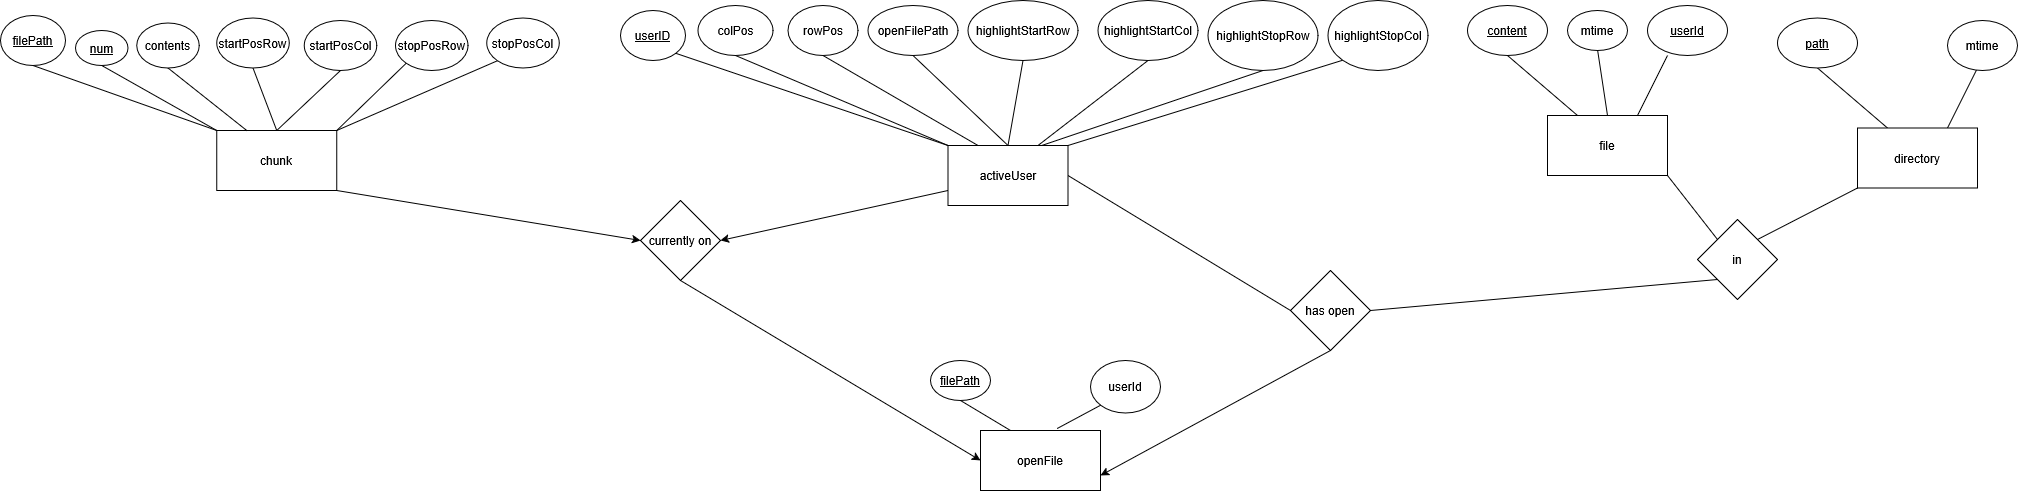

The diagram above was exported from draw.io. Its source (the exported page's mxGraphModel, read from the mxfile embedded in the PNG):
<mxGraphModel dx="1205" dy="940" grid="1" gridSize="10" guides="1" tooltips="1" connect="1" arrows="1" fold="1" page="1" pageScale="1" pageWidth="850" pageHeight="1100" math="0" shadow="0">
  <root>
    <mxCell id="0" />
    <mxCell id="1" parent="0" />
    <mxCell id="jYaapGpMlTZ1EqFqAf5v-25" edge="1" parent="1" source="jYaapGpMlTZ1EqFqAf5v-26" style="edgeStyle=none;rounded=0;orthogonalLoop=1;jettySize=auto;html=1;exitX=0.5;exitY=1;exitDx=0;exitDy=0;entryX=0.25;entryY=0;entryDx=0;entryDy=0;endArrow=none;endFill=0;" target="jYaapGpMlTZ1EqFqAf5v-30">
      <mxGeometry relative="1" as="geometry" />
    </mxCell>
    <mxCell id="jYaapGpMlTZ1EqFqAf5v-26" parent="1" style="ellipse;whiteSpace=wrap;html=1;" value="&lt;u&gt;content&lt;/u&gt;" vertex="1">
      <mxGeometry height="50" width="80" x="2160" y="656" as="geometry" />
    </mxCell>
    <mxCell id="jYaapGpMlTZ1EqFqAf5v-27" edge="1" parent="1" style="edgeStyle=none;rounded=0;orthogonalLoop=1;jettySize=auto;html=1;exitX=0.5;exitY=1;exitDx=0;exitDy=0;entryX=0.75;entryY=0;entryDx=0;entryDy=0;endArrow=none;endFill=0;" target="jYaapGpMlTZ1EqFqAf5v-30">
      <mxGeometry relative="1" as="geometry">
        <mxPoint x="2360" y="706" as="sourcePoint" />
      </mxGeometry>
    </mxCell>
    <mxCell id="jYaapGpMlTZ1EqFqAf5v-28" parent="1" style="ellipse;whiteSpace=wrap;html=1;" value="&lt;u&gt;userId&lt;/u&gt;" vertex="1">
      <mxGeometry height="50" width="80" x="2340" y="656" as="geometry" />
    </mxCell>
    <mxCell id="jYaapGpMlTZ1EqFqAf5v-83" edge="1" parent="1" source="jYaapGpMlTZ1EqFqAf5v-30" style="edgeStyle=none;curved=1;rounded=0;orthogonalLoop=1;jettySize=auto;html=1;exitX=1;exitY=1;exitDx=0;exitDy=0;entryX=0;entryY=0;entryDx=0;entryDy=0;fontSize=12;startSize=8;endSize=8;endArrow=none;endFill=0;" target="jYaapGpMlTZ1EqFqAf5v-82">
      <mxGeometry relative="1" as="geometry" />
    </mxCell>
    <mxCell id="jYaapGpMlTZ1EqFqAf5v-30" parent="1" style="rounded=0;whiteSpace=wrap;html=1;" value="file" vertex="1">
      <mxGeometry height="60" width="120" x="2240" y="766" as="geometry" />
    </mxCell>
    <mxCell id="jYaapGpMlTZ1EqFqAf5v-31" parent="1" style="rounded=0;whiteSpace=wrap;html=1;" value="openFile" vertex="1">
      <mxGeometry height="60" width="120" x="1673" y="1081" as="geometry" />
    </mxCell>
    <mxCell id="jYaapGpMlTZ1EqFqAf5v-32" edge="1" parent="1" source="jYaapGpMlTZ1EqFqAf5v-34" style="edgeStyle=none;rounded=0;orthogonalLoop=1;jettySize=auto;html=1;exitX=1;exitY=0.5;exitDx=0;exitDy=0;entryX=0;entryY=0.5;entryDx=0;entryDy=0;endArrow=none;endFill=0;" target="jYaapGpMlTZ1EqFqAf5v-72">
      <mxGeometry relative="1" as="geometry" />
    </mxCell>
    <mxCell id="jYaapGpMlTZ1EqFqAf5v-33" edge="1" parent="1" source="jYaapGpMlTZ1EqFqAf5v-34" style="edgeStyle=none;rounded=0;orthogonalLoop=1;jettySize=auto;html=1;exitX=0;exitY=0.75;exitDx=0;exitDy=0;entryX=1;entryY=0.5;entryDx=0;entryDy=0;" target="jYaapGpMlTZ1EqFqAf5v-74">
      <mxGeometry relative="1" as="geometry" />
    </mxCell>
    <mxCell id="jYaapGpMlTZ1EqFqAf5v-34" parent="1" style="rounded=0;whiteSpace=wrap;html=1;" value="activeUser" vertex="1">
      <mxGeometry height="60" width="120" x="1640.5" y="796" as="geometry" />
    </mxCell>
    <mxCell id="jYaapGpMlTZ1EqFqAf5v-35" edge="1" parent="1" source="jYaapGpMlTZ1EqFqAf5v-36" style="edgeStyle=none;rounded=0;orthogonalLoop=1;jettySize=auto;html=1;exitX=1;exitY=1;exitDx=0;exitDy=0;entryX=0;entryY=0.5;entryDx=0;entryDy=0;" target="jYaapGpMlTZ1EqFqAf5v-74">
      <mxGeometry relative="1" as="geometry" />
    </mxCell>
    <mxCell id="jYaapGpMlTZ1EqFqAf5v-36" parent="1" style="rounded=0;whiteSpace=wrap;html=1;" value="chunk" vertex="1">
      <mxGeometry height="60" width="120" x="909.25" y="781" as="geometry" />
    </mxCell>
    <mxCell id="jYaapGpMlTZ1EqFqAf5v-37" edge="1" parent="1" source="jYaapGpMlTZ1EqFqAf5v-38" style="rounded=0;orthogonalLoop=1;jettySize=auto;html=1;exitX=0.5;exitY=1;exitDx=0;exitDy=0;entryX=0.5;entryY=0;entryDx=0;entryDy=0;endArrow=none;endFill=0;" target="jYaapGpMlTZ1EqFqAf5v-34">
      <mxGeometry relative="1" as="geometry" />
    </mxCell>
    <mxCell id="jYaapGpMlTZ1EqFqAf5v-38" parent="1" style="ellipse;whiteSpace=wrap;html=1;" value="highlightStartRow" vertex="1">
      <mxGeometry height="60" width="110" x="1660.5" y="651" as="geometry" />
    </mxCell>
    <mxCell id="jYaapGpMlTZ1EqFqAf5v-39" edge="1" parent="1" source="jYaapGpMlTZ1EqFqAf5v-40" style="rounded=0;orthogonalLoop=1;jettySize=auto;html=1;exitX=0.5;exitY=1;exitDx=0;exitDy=0;entryX=0.75;entryY=0;entryDx=0;entryDy=0;endArrow=none;endFill=0;" target="jYaapGpMlTZ1EqFqAf5v-34">
      <mxGeometry relative="1" as="geometry" />
    </mxCell>
    <mxCell id="jYaapGpMlTZ1EqFqAf5v-40" parent="1" style="ellipse;whiteSpace=wrap;html=1;" value="highlightStartCol" vertex="1">
      <mxGeometry height="60" width="100" x="1790.5" y="651" as="geometry" />
    </mxCell>
    <mxCell id="jYaapGpMlTZ1EqFqAf5v-41" edge="1" parent="1" source="jYaapGpMlTZ1EqFqAf5v-42" style="rounded=0;orthogonalLoop=1;jettySize=auto;html=1;exitX=1;exitY=1;exitDx=0;exitDy=0;endArrow=none;endFill=0;entryX=0;entryY=0;entryDx=0;entryDy=0;" target="jYaapGpMlTZ1EqFqAf5v-34">
      <mxGeometry relative="1" as="geometry">
        <mxPoint x="1634.25" y="796" as="targetPoint" />
      </mxGeometry>
    </mxCell>
    <mxCell id="jYaapGpMlTZ1EqFqAf5v-42" parent="1" style="ellipse;whiteSpace=wrap;html=1;" value="&lt;u&gt;userID&lt;/u&gt;" vertex="1">
      <mxGeometry height="50" width="65" x="1313" y="661" as="geometry" />
    </mxCell>
    <mxCell id="jYaapGpMlTZ1EqFqAf5v-43" edge="1" parent="1" source="jYaapGpMlTZ1EqFqAf5v-44" style="rounded=0;orthogonalLoop=1;jettySize=auto;html=1;exitX=0.5;exitY=1;exitDx=0;exitDy=0;entryX=0;entryY=0;entryDx=0;entryDy=0;endArrow=none;endFill=0;" target="jYaapGpMlTZ1EqFqAf5v-34">
      <mxGeometry relative="1" as="geometry" />
    </mxCell>
    <mxCell id="jYaapGpMlTZ1EqFqAf5v-44" parent="1" style="ellipse;whiteSpace=wrap;html=1;" value="colPos" vertex="1">
      <mxGeometry height="50" width="75" x="1390.5" y="656" as="geometry" />
    </mxCell>
    <mxCell id="jYaapGpMlTZ1EqFqAf5v-45" edge="1" parent="1" source="jYaapGpMlTZ1EqFqAf5v-46" style="rounded=0;orthogonalLoop=1;jettySize=auto;html=1;exitX=0.5;exitY=1;exitDx=0;exitDy=0;entryX=0.25;entryY=0;entryDx=0;entryDy=0;endArrow=none;endFill=0;" target="jYaapGpMlTZ1EqFqAf5v-34">
      <mxGeometry relative="1" as="geometry" />
    </mxCell>
    <mxCell id="jYaapGpMlTZ1EqFqAf5v-46" parent="1" style="ellipse;whiteSpace=wrap;html=1;" value="rowPos" vertex="1">
      <mxGeometry height="50" width="70" x="1480.5" y="656" as="geometry" />
    </mxCell>
    <mxCell id="jYaapGpMlTZ1EqFqAf5v-47" edge="1" parent="1" source="jYaapGpMlTZ1EqFqAf5v-48" style="rounded=0;orthogonalLoop=1;jettySize=auto;html=1;exitX=0.5;exitY=1;exitDx=0;exitDy=0;entryX=0.5;entryY=0;entryDx=0;entryDy=0;endArrow=none;endFill=0;" target="jYaapGpMlTZ1EqFqAf5v-34">
      <mxGeometry relative="1" as="geometry" />
    </mxCell>
    <mxCell id="jYaapGpMlTZ1EqFqAf5v-48" parent="1" style="ellipse;whiteSpace=wrap;html=1;" value="openFilePath" vertex="1">
      <mxGeometry height="50" width="90" x="1560.5" y="656" as="geometry" />
    </mxCell>
    <mxCell id="jYaapGpMlTZ1EqFqAf5v-49" edge="1" parent="1" source="jYaapGpMlTZ1EqFqAf5v-50" style="rounded=0;orthogonalLoop=1;jettySize=auto;html=1;exitX=0.5;exitY=1;exitDx=0;exitDy=0;endArrow=none;endFill=0;">
      <mxGeometry relative="1" as="geometry">
        <mxPoint x="1734.25" y="796" as="targetPoint" />
      </mxGeometry>
    </mxCell>
    <mxCell id="jYaapGpMlTZ1EqFqAf5v-50" parent="1" style="ellipse;whiteSpace=wrap;html=1;" value="highlightStopRow" vertex="1">
      <mxGeometry height="70" width="110" x="1900.5" y="651" as="geometry" />
    </mxCell>
    <mxCell id="jYaapGpMlTZ1EqFqAf5v-51" edge="1" parent="1" source="jYaapGpMlTZ1EqFqAf5v-52" style="rounded=0;orthogonalLoop=1;jettySize=auto;html=1;exitX=0;exitY=1;exitDx=0;exitDy=0;entryX=1;entryY=0;entryDx=0;entryDy=0;endArrow=none;endFill=0;" target="jYaapGpMlTZ1EqFqAf5v-34">
      <mxGeometry relative="1" as="geometry" />
    </mxCell>
    <mxCell id="jYaapGpMlTZ1EqFqAf5v-52" parent="1" style="ellipse;whiteSpace=wrap;html=1;" value="highlightStopCol" vertex="1">
      <mxGeometry height="70" width="100" x="2020.5" y="651" as="geometry" />
    </mxCell>
    <mxCell id="jYaapGpMlTZ1EqFqAf5v-53" edge="1" parent="1" source="jYaapGpMlTZ1EqFqAf5v-54" style="edgeStyle=none;rounded=0;orthogonalLoop=1;jettySize=auto;html=1;exitX=0.5;exitY=1;exitDx=0;exitDy=0;entryX=0.5;entryY=0;entryDx=0;entryDy=0;endArrow=none;endFill=0;" target="jYaapGpMlTZ1EqFqAf5v-36">
      <mxGeometry relative="1" as="geometry" />
    </mxCell>
    <mxCell id="jYaapGpMlTZ1EqFqAf5v-54" parent="1" style="ellipse;whiteSpace=wrap;html=1;" value="startPosRow" vertex="1">
      <mxGeometry height="50" width="72.5" x="909.25" y="668.5" as="geometry" />
    </mxCell>
    <mxCell id="jYaapGpMlTZ1EqFqAf5v-55" edge="1" parent="1" source="jYaapGpMlTZ1EqFqAf5v-56" style="edgeStyle=none;rounded=0;orthogonalLoop=1;jettySize=auto;html=1;exitX=0.5;exitY=1;exitDx=0;exitDy=0;entryX=0.5;entryY=0;entryDx=0;entryDy=0;endArrow=none;endFill=0;" target="jYaapGpMlTZ1EqFqAf5v-36">
      <mxGeometry relative="1" as="geometry" />
    </mxCell>
    <mxCell id="jYaapGpMlTZ1EqFqAf5v-56" parent="1" style="ellipse;whiteSpace=wrap;html=1;" value="startPosCol" vertex="1">
      <mxGeometry height="50" width="72.5" x="996.75" y="671" as="geometry" />
    </mxCell>
    <mxCell id="jYaapGpMlTZ1EqFqAf5v-57" edge="1" parent="1" source="jYaapGpMlTZ1EqFqAf5v-58" style="edgeStyle=none;rounded=0;orthogonalLoop=1;jettySize=auto;html=1;exitX=0.5;exitY=1;exitDx=0;exitDy=0;entryX=0;entryY=0;entryDx=0;entryDy=0;endArrow=none;endFill=0;" target="jYaapGpMlTZ1EqFqAf5v-36">
      <mxGeometry relative="1" as="geometry" />
    </mxCell>
    <mxCell id="jYaapGpMlTZ1EqFqAf5v-58" parent="1" style="ellipse;whiteSpace=wrap;html=1;" value="&lt;u&gt;filePath&lt;/u&gt;" vertex="1">
      <mxGeometry height="50" width="65" x="693" y="666" as="geometry" />
    </mxCell>
    <mxCell id="jYaapGpMlTZ1EqFqAf5v-59" edge="1" parent="1" source="jYaapGpMlTZ1EqFqAf5v-60" style="edgeStyle=none;rounded=0;orthogonalLoop=1;jettySize=auto;html=1;exitX=0.5;exitY=1;exitDx=0;exitDy=0;endArrow=none;endFill=0;">
      <mxGeometry relative="1" as="geometry">
        <mxPoint x="909.25" y="781" as="targetPoint" />
      </mxGeometry>
    </mxCell>
    <mxCell id="jYaapGpMlTZ1EqFqAf5v-60" parent="1" style="ellipse;whiteSpace=wrap;html=1;" value="&lt;u&gt;num&lt;/u&gt;" vertex="1">
      <mxGeometry height="35" width="52.5" x="768" y="681" as="geometry" />
    </mxCell>
    <mxCell id="jYaapGpMlTZ1EqFqAf5v-61" edge="1" parent="1" source="jYaapGpMlTZ1EqFqAf5v-62" style="edgeStyle=none;rounded=0;orthogonalLoop=1;jettySize=auto;html=1;exitX=0.5;exitY=1;exitDx=0;exitDy=0;entryX=0.25;entryY=0;entryDx=0;entryDy=0;endArrow=none;endFill=0;" target="jYaapGpMlTZ1EqFqAf5v-36">
      <mxGeometry relative="1" as="geometry" />
    </mxCell>
    <mxCell id="jYaapGpMlTZ1EqFqAf5v-62" parent="1" style="ellipse;whiteSpace=wrap;html=1;" value="contents" vertex="1">
      <mxGeometry height="45" width="62.5" x="829.25" y="673.5" as="geometry" />
    </mxCell>
    <mxCell id="jYaapGpMlTZ1EqFqAf5v-63" edge="1" parent="1" source="jYaapGpMlTZ1EqFqAf5v-64" style="edgeStyle=none;rounded=0;orthogonalLoop=1;jettySize=auto;html=1;exitX=0;exitY=1;exitDx=0;exitDy=0;entryX=1;entryY=0;entryDx=0;entryDy=0;endArrow=none;endFill=0;" target="jYaapGpMlTZ1EqFqAf5v-36">
      <mxGeometry relative="1" as="geometry" />
    </mxCell>
    <mxCell id="jYaapGpMlTZ1EqFqAf5v-64" parent="1" style="ellipse;whiteSpace=wrap;html=1;" value="stopPosRow" vertex="1">
      <mxGeometry height="50" width="72.5" x="1088" y="671" as="geometry" />
    </mxCell>
    <mxCell id="jYaapGpMlTZ1EqFqAf5v-65" edge="1" parent="1" source="jYaapGpMlTZ1EqFqAf5v-66" style="edgeStyle=none;rounded=0;orthogonalLoop=1;jettySize=auto;html=1;exitX=0;exitY=1;exitDx=0;exitDy=0;entryX=1;entryY=0;entryDx=0;entryDy=0;endArrow=none;endFill=0;" target="jYaapGpMlTZ1EqFqAf5v-36">
      <mxGeometry relative="1" as="geometry" />
    </mxCell>
    <mxCell id="jYaapGpMlTZ1EqFqAf5v-66" parent="1" style="ellipse;whiteSpace=wrap;html=1;" value="stopPosCol" vertex="1">
      <mxGeometry height="50" width="72.5" x="1179.25" y="668.5" as="geometry" />
    </mxCell>
    <mxCell id="jYaapGpMlTZ1EqFqAf5v-67" edge="1" parent="1" source="jYaapGpMlTZ1EqFqAf5v-68" style="edgeStyle=none;rounded=0;orthogonalLoop=1;jettySize=auto;html=1;exitX=0.5;exitY=1;exitDx=0;exitDy=0;entryX=0.25;entryY=0;entryDx=0;entryDy=0;endArrow=none;endFill=0;" target="jYaapGpMlTZ1EqFqAf5v-31">
      <mxGeometry relative="1" as="geometry" />
    </mxCell>
    <mxCell id="jYaapGpMlTZ1EqFqAf5v-68" parent="1" style="ellipse;whiteSpace=wrap;html=1;" value="&lt;u&gt;filePath&lt;/u&gt;" vertex="1">
      <mxGeometry height="40" width="60" x="1623" y="1011" as="geometry" />
    </mxCell>
    <mxCell id="jYaapGpMlTZ1EqFqAf5v-69" parent="1" style="ellipse;whiteSpace=wrap;html=1;" value="userId" vertex="1">
      <mxGeometry height="52.5" width="70" x="1783" y="1011" as="geometry" />
    </mxCell>
    <mxCell id="jYaapGpMlTZ1EqFqAf5v-70" edge="1" parent="1" source="jYaapGpMlTZ1EqFqAf5v-69" style="edgeStyle=none;rounded=0;orthogonalLoop=1;jettySize=auto;html=1;exitX=0;exitY=1;exitDx=0;exitDy=0;entryX=0.639;entryY=-0.033;entryDx=0;entryDy=0;entryPerimeter=0;endArrow=none;endFill=0;" target="jYaapGpMlTZ1EqFqAf5v-31">
      <mxGeometry relative="1" as="geometry" />
    </mxCell>
    <mxCell id="jYaapGpMlTZ1EqFqAf5v-71" edge="1" parent="1" source="jYaapGpMlTZ1EqFqAf5v-72" style="edgeStyle=none;rounded=0;orthogonalLoop=1;jettySize=auto;html=1;exitX=0.5;exitY=1;exitDx=0;exitDy=0;entryX=1;entryY=0.75;entryDx=0;entryDy=0;" target="jYaapGpMlTZ1EqFqAf5v-31">
      <mxGeometry relative="1" as="geometry" />
    </mxCell>
    <mxCell id="jYaapGpMlTZ1EqFqAf5v-72" parent="1" style="rhombus;whiteSpace=wrap;html=1;" value="has open" vertex="1">
      <mxGeometry height="80" width="80" x="1983" y="921" as="geometry" />
    </mxCell>
    <mxCell id="jYaapGpMlTZ1EqFqAf5v-73" edge="1" parent="1" source="jYaapGpMlTZ1EqFqAf5v-74" style="edgeStyle=none;rounded=0;orthogonalLoop=1;jettySize=auto;html=1;exitX=0.5;exitY=1;exitDx=0;exitDy=0;entryX=0;entryY=0.5;entryDx=0;entryDy=0;" target="jYaapGpMlTZ1EqFqAf5v-31">
      <mxGeometry relative="1" as="geometry" />
    </mxCell>
    <mxCell id="jYaapGpMlTZ1EqFqAf5v-74" parent="1" style="rhombus;whiteSpace=wrap;html=1;" value="currently on" vertex="1">
      <mxGeometry height="80" width="80" x="1333" y="851" as="geometry" />
    </mxCell>
    <mxCell id="jYaapGpMlTZ1EqFqAf5v-76" edge="1" parent="1" source="jYaapGpMlTZ1EqFqAf5v-77" style="edgeStyle=none;rounded=0;orthogonalLoop=1;jettySize=auto;html=1;exitX=0.5;exitY=1;exitDx=0;exitDy=0;entryX=0.25;entryY=0;entryDx=0;entryDy=0;endArrow=none;endFill=0;" target="jYaapGpMlTZ1EqFqAf5v-80">
      <mxGeometry relative="1" as="geometry" />
    </mxCell>
    <mxCell id="jYaapGpMlTZ1EqFqAf5v-77" parent="1" style="ellipse;whiteSpace=wrap;html=1;" value="&lt;u&gt;path&lt;/u&gt;" vertex="1">
      <mxGeometry height="50" width="80" x="2470" y="668.5" as="geometry" />
    </mxCell>
    <mxCell id="jYaapGpMlTZ1EqFqAf5v-78" edge="1" parent="1" style="edgeStyle=none;rounded=0;orthogonalLoop=1;jettySize=auto;html=1;exitX=0.5;exitY=1;exitDx=0;exitDy=0;entryX=0.75;entryY=0;entryDx=0;entryDy=0;endArrow=none;endFill=0;" target="jYaapGpMlTZ1EqFqAf5v-80">
      <mxGeometry relative="1" as="geometry">
        <mxPoint x="2670" y="718.5" as="sourcePoint" />
      </mxGeometry>
    </mxCell>
    <mxCell id="jYaapGpMlTZ1EqFqAf5v-84" edge="1" parent="1" source="jYaapGpMlTZ1EqFqAf5v-80" style="edgeStyle=none;curved=1;rounded=0;orthogonalLoop=1;jettySize=auto;html=1;exitX=0;exitY=1;exitDx=0;exitDy=0;entryX=1;entryY=0;entryDx=0;entryDy=0;fontSize=12;startSize=8;endSize=8;endArrow=none;endFill=0;" target="jYaapGpMlTZ1EqFqAf5v-82">
      <mxGeometry relative="1" as="geometry" />
    </mxCell>
    <mxCell id="jYaapGpMlTZ1EqFqAf5v-80" parent="1" style="rounded=0;whiteSpace=wrap;html=1;" value="directory" vertex="1">
      <mxGeometry height="60" width="120" x="2550" y="778.5" as="geometry" />
    </mxCell>
    <mxCell id="jYaapGpMlTZ1EqFqAf5v-81" parent="1" style="ellipse;whiteSpace=wrap;html=1;" value="mtime" vertex="1">
      <mxGeometry height="50" width="70" x="2640" y="671" as="geometry" />
    </mxCell>
    <mxCell id="jYaapGpMlTZ1EqFqAf5v-85" edge="1" parent="1" source="jYaapGpMlTZ1EqFqAf5v-82" style="edgeStyle=none;curved=1;rounded=0;orthogonalLoop=1;jettySize=auto;html=1;exitX=0;exitY=1;exitDx=0;exitDy=0;entryX=1;entryY=0.5;entryDx=0;entryDy=0;fontSize=12;startSize=8;endSize=8;endArrow=none;endFill=0;" target="jYaapGpMlTZ1EqFqAf5v-72">
      <mxGeometry relative="1" as="geometry" />
    </mxCell>
    <mxCell id="jYaapGpMlTZ1EqFqAf5v-82" parent="1" style="rhombus;whiteSpace=wrap;html=1;" value="in" vertex="1">
      <mxGeometry height="80" width="80" x="2390" y="870" as="geometry" />
    </mxCell>
    <mxCell id="jYaapGpMlTZ1EqFqAf5v-86" edge="1" parent="1" source="jYaapGpMlTZ1EqFqAf5v-30" style="endArrow=none;html=1;rounded=0;fontSize=12;startSize=8;endSize=8;curved=1;exitX=0.5;exitY=0;exitDx=0;exitDy=0;" value="">
      <mxGeometry height="50" relative="1" width="50" as="geometry">
        <mxPoint x="2250" y="790" as="sourcePoint" />
        <mxPoint x="2290" y="700" as="targetPoint" />
      </mxGeometry>
    </mxCell>
    <mxCell id="jYaapGpMlTZ1EqFqAf5v-87" parent="1" style="ellipse;whiteSpace=wrap;html=1;" value="mtime" vertex="1">
      <mxGeometry height="40" width="60" x="2260" y="661" as="geometry" />
    </mxCell>
  </root>
</mxGraphModel>